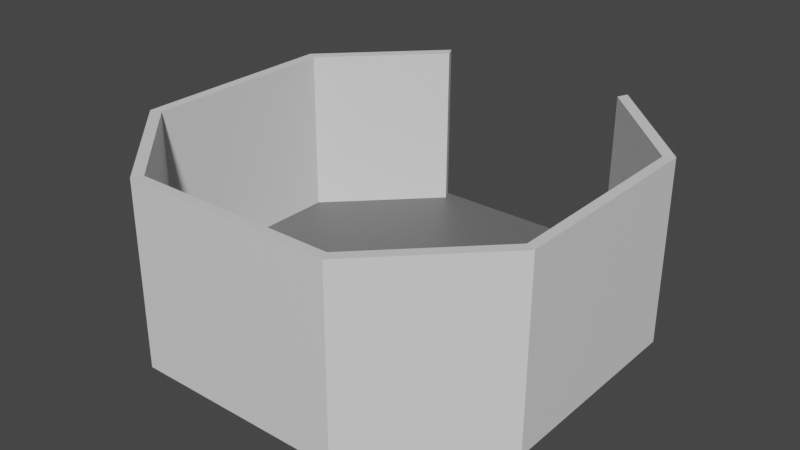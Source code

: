 # Source: Hallways2.blend  (saved by Blender 2.82.7; exported with 4.5.12 LTS)
import bpy
from mathutils import Matrix  # noqa: F401  (used for matrix-valued properties, if any)

bpy.ops.wm.read_factory_settings(use_empty=True)
scene = bpy.context.scene
scene.name = 'Scene'

# ---- collections
col_collection = bpy.data.collections.new('Collection'); scene.collection.children.link(col_collection)

# ---- materials (node trees are filled in below, after node groups)
mat_material = bpy.data.materials.new('Material')
mat_material.alpha_threshold = 0.0
mat_material.use_transparent_shadow = False
mat_material.line_color = (0.0, 0.0, 0.0, 1.0)
mat_material_001 = bpy.data.materials.new('Material.001')
mat_material_001.use_transparent_shadow = False

# ---- material node trees
mat_material.use_nodes = True; mat_material.node_tree.nodes.clear()
_N = mat_material.node_tree.nodes; _L = mat_material.node_tree.links
n0 = _N.new('ShaderNodeOutputMaterial'); n0.name = 'Material Output'; n0.location = (300, 300)
n1 = _N.new('ShaderNodeBsdfPrincipled'); n1.name = 'Principled BSDF'; n1.location = (10, 300)
n1.distribution = 'GGX'
n1.subsurface_method = 'BURLEY'
n1.inputs[2].default_value = 0.4
n1.inputs[3].default_value = 1.45
n1.inputs[27].default_value = (0.0, 0.0, 0.0, 1.0)
n1.inputs[28].default_value = 1.0
_L.new(n1.outputs[0], n0.inputs[0])
n0.is_active_output = True
mat_material_001.use_nodes = True; mat_material_001.node_tree.nodes.clear()
_N = mat_material_001.node_tree.nodes; _L = mat_material_001.node_tree.links
n0 = _N.new('ShaderNodeOutputMaterial'); n0.name = 'Material Output'; n0.location = (300, 300)
n1 = _N.new('ShaderNodeBsdfPrincipled'); n1.name = 'Principled BSDF'; n1.location = (10, 300)
n1.distribution = 'GGX'
n1.subsurface_method = 'BURLEY'
n1.inputs[0].default_value = (0.1473, 0.1473, 0.1473, 1.0)
n1.inputs[3].default_value = 1.45
n1.inputs[27].default_value = (0.0, 0.0, 0.0, 1.0)
n1.inputs[28].default_value = 1.0
_L.new(n1.outputs[0], n0.inputs[0])
n0.is_active_output = True

# ---- world
world_world = bpy.data.worlds.new('World'); scene.world = world_world
world_world.use_nodes = True; world_world.node_tree.nodes.clear()
_N = world_world.node_tree.nodes; _L = world_world.node_tree.links
n0 = _N.new('ShaderNodeOutputWorld'); n0.name = 'World Output'; n0.location = (300, 300)
n1 = _N.new('ShaderNodeBackground'); n1.name = 'Background'; n1.location = (10, 300)
n1.inputs[0].default_value = (0.05088, 0.05088, 0.05088, 1.0)
_L.new(n1.outputs[0], n0.inputs[0])
n0.is_active_output = True
world_world.color = (0.05088, 0.05088, 0.05088)
world_world.use_sun_shadow = False
world_world.sun_shadow_jitter_overblur = 0.0

# ---- meshes
me_cube = bpy.data.meshes.new('Cube')
me_cube.from_pydata([(1.05, 0.525, 1.05), (0.525, 1.05, 1.05), (1.0, 0.5, 1.0), (0.5, 1.0, 1.0), (0.5, 1.0, -1.0), (1.0, 0.5, -1.0), (0.5, -1.0, 1.0), (1.0, -0.5, 1.0), (1.0, -0.5, -1.0), (0.5, -1.0, -1.0), (-1.0, -0.5, 1.0), (-0.5, -1.0, 1.0), (-0.5, -1.0, -1.0), (-1.0, -0.5, -1.0), (-0.5, 1.0, 1.0), (-1.0, 0.5, 1.0), (-1.0, 0.5, -1.0), (-0.5, 1.0, -1.0), (1.05, 0.525, -1.05), (0.525, 1.05, -1.05), (1.05, -0.525, 1.05), (0.525, -1.05, 1.05), (0.525, -1.05, -1.05), (1.05, -0.525, -1.05), (-1.05, -0.525, -1.05), (-0.525, -1.05, -1.05), (-0.525, -1.05, 1.05), (-1.05, -0.525, 1.05), (-1.05, 0.525, 1.05), (-0.525, 1.05, 1.05), (-0.525, 1.05, -1.05), (-1.05, 0.525, -1.05), (1.05, -0.5211, 26.05), (0.525, -1.046, 26.05), (0.5, 1.004, 26.0), (1.0, 0.5039, 26.0), (0.5, -0.9961, 26.0), (-0.5, -0.9961, 26.0), (-0.525, -1.046, 26.05), (1.0, -0.4961, 26.0), (-1.0, -0.4961, 26.0), (0.525, 1.054, 26.05), (1.05, 0.5289, 26.05), (-1.0, 0.5039, 26.0), (-0.5, 1.004, 26.0), (-1.05, -0.5211, 26.05), (-1.05, 0.5289, 26.05), (-0.525, 1.054, 26.05)], [], [(24, 27, 28, 31), (0, 1, 41, 42), (16, 17, 4, 5, 8, 9, 12, 13), (14, 3, 1, 29), (2, 3, 14, 15, 10, 11, 6, 7), (8, 5, 18, 23), (1, 3, 34, 41), (5, 4, 19, 18), (4, 17, 30, 19), (12, 9, 22, 25), (9, 8, 23, 22), (0, 18, 19, 1), (21, 22, 23, 20), (18, 0, 20, 23), (25, 26, 27, 24), (22, 21, 26, 25), (29, 30, 31, 28), (30, 29, 1, 19), (20, 0, 42, 32), (13, 12, 25, 24), (16, 13, 24, 31), (6, 11, 37, 36), (29, 28, 46, 47), (26, 21, 33, 38), (17, 16, 31, 30), (28, 27, 45, 46), (35, 39, 32, 42), (36, 37, 38, 33), (40, 43, 46, 45), (43, 44, 47, 46), (39, 36, 33, 32), (37, 40, 45, 38), (34, 35, 42, 41), (14, 29, 47, 44), (2, 7, 39, 35), (10, 15, 43, 40), (15, 14, 44, 43), (27, 26, 38, 45), (7, 6, 36, 39), (21, 20, 32, 33), (11, 10, 40, 37), (3, 2, 35, 34)])
me_cube.polygons.foreach_set('material_index', [0, 0, 0, 1, 1, 0, 0, 0, 0, 0, 0, 0, 0, 0, 0, 0, 0, 0, 0, 0, 0, 0, 0, 0, 0, 0, 0, 0, 0, 0, 0, 0, 0, 0, 0, 0, 0, 0, 0, 0, 0, 0])
_uv = me_cube.uv_layers.new(name='UVMap')
_uv.uv.foreach_set('vector', [0.375, 0.0625, 0.625, 0.0625, 0.625, 0.1875, 0.375, 0.1875, 0.625, 0.5625, 0.625, 0.4375, 0.625, 0.4375, 0.625, 0.5625, 0.125, 0.5625, 0.1875, 0.5, 0.3125, 0.5, 0.375, 0.5625, 0.375, 0.6875, 0.3125, 0.75, 0.1875, 0.75, 0.125, 0.6875, 0.8125, 0.5, 0.6875, 0.5, 0.6875, 0.5, 0.8125, 0.5, 0.625, 0.5625, 0.6875, 0.5, 0.8125, 0.5, 0.875, 0.5625, 0.875, 0.6875, 0.8125, 0.75, 0.6875, 0.75, 0.625, 0.6875, 0.375, 0.6875, 0.375, 0.5625, 0.375, 0.5625, 0.375, 0.6875, 0.6875, 0.5, 0.6875, 0.5, 0.6875, 0.5, 0.6875, 0.5, 0.375, 0.5625, 0.3125, 0.5, 0.3125, 0.5, 0.375, 0.5625, 0.3125, 0.5, 0.1875, 0.5, 0.1875, 0.5, 0.3125, 0.5, 0.1875, 0.75, 0.3125, 0.75, 0.3125, 0.75, 0.1875, 0.75, 0.3125, 0.75, 0.375, 0.6875, 0.375, 0.6875, 0.3125, 0.75, 0.625, 0.5625, 0.375, 0.5625, 0.375, 0.4375, 0.625, 0.4375, 0.625, 0.8125, 0.375, 0.8125, 0.375, 0.6875, 0.625, 0.6875, 0.375, 0.5625, 0.625, 0.5625, 0.625, 0.6875, 0.375, 0.6875, 0.375, 0.9375, 0.625, 0.9375, 0.625, 1.0, 0.375, 1.0, 0.375, 0.8125, 0.625, 0.8125, 0.625, 0.9375, 0.375, 0.9375, 0.625, 0.3125, 0.375, 0.3125, 0.375, 0.1875, 0.625, 0.1875, 0.375, 0.3125, 0.625, 0.3125, 0.625, 0.4375, 0.375, 0.4375, 0.625, 0.6875, 0.625, 0.5625, 0.625, 0.5625, 0.625, 0.6875, 0.125, 0.6875, 0.1875, 0.75, 0.1875, 0.75, 0.125, 0.6875, 0.125, 0.5625, 0.125, 0.6875, 0.125, 0.6875, 0.125, 0.5625, 0.6875, 0.75, 0.8125, 0.75, 0.8125, 0.75, 0.6875, 0.75, 0.625, 0.3125, 0.625, 0.1875, 0.625, 0.1875, 0.625, 0.3125, 0.625, 0.9375, 0.625, 0.8125, 0.625, 0.8125, 0.625, 0.9375, 0.1875, 0.5, 0.125, 0.5625, 0.125, 0.5625, 0.1875, 0.5, 0.625, 0.1875, 0.625, 0.0625, 0.625, 0.0625, 0.625, 0.1875, 0.625, 0.5625, 0.625, 0.6875, 0.625, 0.6875, 0.625, 0.5625, 0.6875, 0.75, 0.8125, 0.75, 0.8125, 0.75, 0.6875, 0.75, 0.875, 0.6875, 0.875, 0.5625, 0.875, 0.5625, 0.875, 0.6875, 0.875, 0.5625, 0.8125, 0.5, 0.8125, 0.5, 0.875, 0.5625, 0.625, 0.6875, 0.6875, 0.75, 0.6875, 0.75, 0.625, 0.6875, 0.8125, 0.75, 0.875, 0.6875, 0.875, 0.6875, 0.8125, 0.75, 0.6875, 0.5, 0.625, 0.5625, 0.625, 0.5625, 0.6875, 0.5, 0.8125, 0.5, 0.8125, 0.5, 0.8125, 0.5, 0.8125, 0.5, 0.625, 0.5625, 0.625, 0.6875, 0.625, 0.6875, 0.625, 0.5625, 0.875, 0.6875, 0.875, 0.5625, 0.875, 0.5625, 0.875, 0.6875, 0.875, 0.5625, 0.8125, 0.5, 0.8125, 0.5, 0.875, 0.5625, 0.625, 1.0, 0.625, 0.9375, 0.625, 0.9375, 0.625, 1.0, 0.625, 0.6875, 0.6875, 0.75, 0.6875, 0.75, 0.625, 0.6875, 0.625, 0.8125, 0.625, 0.6875, 0.625, 0.6875, 0.625, 0.8125, 0.8125, 0.75, 0.875, 0.6875, 0.875, 0.6875, 0.8125, 0.75, 0.6875, 0.5, 0.625, 0.5625, 0.625, 0.5625, 0.6875, 0.5])
me_cube.materials.append(mat_material)
me_cube.materials.append(mat_material_001)
me_cube.use_remesh_preserve_volume = False
me_cube.use_remesh_preserve_attributes = False
me_cube.use_mirror_vertex_groups = False
me_cube.update()

# ---- objects
ob_cube = bpy.data.objects.new('Cube', me_cube)

# ---- transforms, parenting, visibility, modifiers, constraints
ob_cube.location = (0.0, 0.0, -0.1)
ob_cube.scale = (3.0, 3.0, 0.1)
ob_cube.lock_rotations_4d = False
ob_cube.empty_display_type = 'ARROWS'
ob_cube.lineart.crease_threshold = 0.0

# ---- collection membership
col_collection.objects.link(ob_cube)

# ---- scene / render settings (as saved in the file)
scene.frame_start = 1; scene.frame_end = 250; scene.frame_set(1)
scene.render.engine = 'BLENDER_EEVEE_NEXT'
scene.cycles.use_denoising = False
scene.cycles.samples = 128
scene.cycles.sampling_pattern = 'TABULATED_SOBOL'
scene.cycles.use_adaptive_sampling = False
scene.cycles.use_light_tree = False
scene.view_settings.view_transform = 'Filmic'
bpy.context.view_layer.update()

# ---- added for rendering (the .blend has no active camera and no usable light): camera, sun
cam_auto = bpy.data.cameras.new('AutoCamera')
cam_auto.lens = 50.0
cam_auto.sensor_width = 36.0
cam_auto.clip_end = 1000.0
ob_auto_camera = bpy.data.objects.new('AutoCamera', cam_auto)
scene.collection.objects.link(ob_auto_camera)
ob_auto_camera.location = (8.62355, -10.3424, 8.04883)
ob_auto_camera.rotation_euler = (1.09748, -7.21219e-08, 0.694738)
scene.camera = ob_auto_camera
light_auto_sun = bpy.data.lights.new('AutoSun', 'SUN')
light_auto_sun.energy = 3.0
light_auto_sun.angle = 0.0523599
ob_auto_sun = bpy.data.objects.new('AutoSun', light_auto_sun)
scene.collection.objects.link(ob_auto_sun)
ob_auto_sun.rotation_euler = (0.872665, 0.174533, 0.523599)
bpy.context.view_layer.update()
